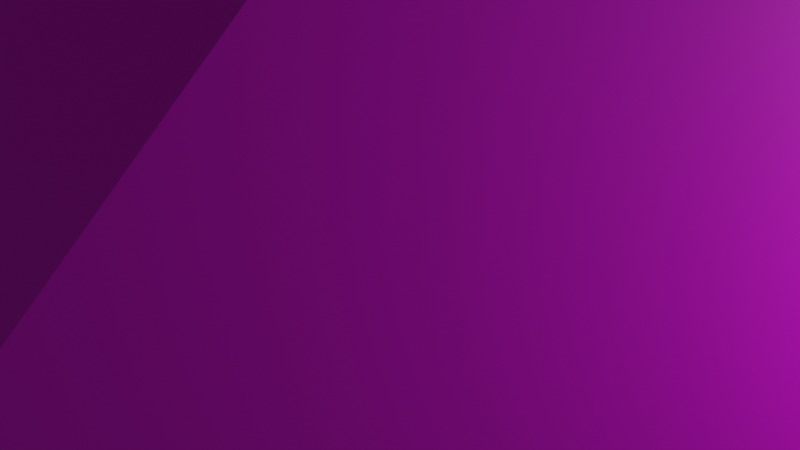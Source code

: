 # Source: CasaDeGobierno.blend  (saved by Blender 2.80.75; exported with 4.5.12 LTS)
import bpy
from mathutils import Matrix  # noqa: F401  (used for matrix-valued properties, if any)

bpy.ops.wm.read_factory_settings(use_empty=True)
scene = bpy.context.scene
scene.name = 'Scene'

# ---- collections
col_collection = bpy.data.collections.new('Collection'); scene.collection.children.link(col_collection)

# ---- images (referenced by path relative to the original .blend; pixels are not part of the script)
import os
ASSET_DIR = os.environ.get("B2B_ASSET_DIR", "")  # directory of the original .blend (textures are referenced by path, not embedded)
HERE = os.path.dirname(os.path.abspath(__file__))  # packed textures are extracted next to this script under _unpacked/

def load_image(name, relpath, width, height, colorspace="sRGB"):
    """Load a texture the original file referenced (path relative to the .blend, or extracted next to this script)."""
    p = next((c for c in (os.path.join(HERE, relpath), os.path.join(ASSET_DIR, relpath)) if relpath and os.path.exists(c)), "")
    if p:
        img = bpy.data.images.load(p, check_existing=True)
        img.name = name
    else:  # same state as the original file: an image datablock whose file is absent (Cycles renders it pink)
        img = bpy.data.images.new(name, width, height)
        img.source = "FILE"
        img.filepath = "//" + (relpath or name)
    img.colorspace_settings.name = colorspace
    return img
img_casadegobiernouv = load_image('CasaDeGobiernoUV', '', 1024, 1024, 'sRGB')

# ---- materials (node trees are filled in below, after node groups)
mat_material_002 = bpy.data.materials.new('Material.002')
mat_material_002.use_transparent_shadow = False

# ---- material node trees
mat_material_002.use_nodes = True; mat_material_002.node_tree.nodes.clear()
_N = mat_material_002.node_tree.nodes; _L = mat_material_002.node_tree.links
n0 = _N.new('ShaderNodeOutputMaterial'); n0.name = 'Material Output'; n0.location = (300, 300)
n1 = _N.new('ShaderNodeBsdfPrincipled'); n1.name = 'Principled BSDF'; n1.location = (10, 300)
n1.distribution = 'GGX'
n1.subsurface_method = 'BURLEY'
n1.inputs[3].default_value = 1.45
n1.inputs[27].default_value = (0.0, 0.0, 0.0, 1.0)
n1.inputs[28].default_value = 1.0
n2 = _N.new('ShaderNodeTexImage'); n2.name = 'Image Texture'; n2.location = (-280, 280)
n2.image = img_casadegobiernouv
_L.new(n1.outputs[0], n0.inputs[0])
_L.new(n2.outputs[0], n1.inputs[0])
n0.is_active_output = True

# ---- world
world_world = bpy.data.worlds.new('World'); scene.world = world_world
world_world.use_nodes = True; world_world.node_tree.nodes.clear()
_N = world_world.node_tree.nodes; _L = world_world.node_tree.links
n0 = _N.new('ShaderNodeOutputWorld'); n0.name = 'World Output'; n0.location = (300, 300)
n1 = _N.new('ShaderNodeBackground'); n1.name = 'Background'; n1.location = (10, 300)
n1.inputs[0].default_value = (0.05088, 0.05088, 0.05088, 1.0)
_L.new(n1.outputs[0], n0.inputs[0])
n0.is_active_output = True
world_world.color = (0.05088, 0.05088, 0.05088)
world_world.use_sun_shadow = False
world_world.sun_shadow_jitter_overblur = 0.0

# ---- cameras
cam_camera = bpy.data.cameras.new('Camera')
cam_camera.clip_end = 100.0
cam_camera.ortho_scale = 7.314

# ---- lights
light_light = bpy.data.lights.new('Light', 'POINT')
light_light.color = (0.9576, 1.0, 0.9681)
light_light.transmission_factor = 0.0
light_light.energy = 1039.0
light_light.shadow_soft_size = 0.1
light_light.shadow_maximum_resolution = 0.006
light_light.use_absolute_resolution = True

# ---- meshes
me_plane_001 = bpy.data.meshes.new('Plane.001')
me_plane_001.from_pydata([(-0.07981, -1.66, 2.196), (1.567, -0.09419, 2.332), (-1.613, 0.01793, 2.196), (0.06482, 1.552, 2.196), (0.1132, -1.681, -0.4994), (1.473, -0.1207, -0.4994), (-1.421, 0.01021, -0.4994), (0.05517, 1.359, -0.4994), (1.033, -1.412, -1.898), (1.478, -0.1176, -1.329), (-1.564, 0.01663, -1.918), (0.0616, 1.502, -1.918)], [], [(0, 1, 3, 2), (7, 11, 10, 6), (0, 6, 4), (2, 7, 6), (1, 4, 5), (3, 5, 7), (9, 11, 5), (5, 11, 7), (6, 10, 8, 4), (1, 5, 3), (0, 4, 1), (2, 6, 0), (3, 7, 2), (4, 8, 5), (8, 9, 5)])
_uv = me_plane_001.uv_layers.new(name='UVMap')
_uv.uv.foreach_set('vector', [0.1105, 0.5429, 0.3482, 0.7627, 0.5334, 0.5063, 0.3163, 0.4237, 0.5375, 0.171, 0.5375, 0.0001135, 0.2397, 0.02515, 0.2675, 0.188, 0.1105, 0.5429, 0.2675, 0.188, 0.0001135, 0.269, 0.3163, 0.4237, 0.5375, 0.171, 0.2675, 0.188, 0.5377, 0.2599, 0.838, 0.518, 0.8433, 0.2713, 0.5634, 0.0001135, 0.8433, 0.2713, 0.849, 0.02645, 0.9333, 0.2708, 0.9999, 0.01722, 0.8433, 0.2713, 0.8433, 0.2713, 0.9999, 0.01722, 0.849, 0.02645, 0.2675, 0.188, 0.2397, 0.02515, 0.01228, 0.09519, 0.0001135, 0.269, 0.5377, 0.2599, 0.8433, 0.2713, 0.5634, 0.0001135, 0.5487, 0.529, 0.838, 0.518, 0.5377, 0.2599, 0.3163, 0.4237, 0.2675, 0.188, 0.1105, 0.5429, 0.5334, 0.5063, 0.5375, 0.171, 0.3163, 0.4237, 0.838, 0.518, 0.9999, 0.486, 0.8433, 0.2713, 0.9999, 0.486, 0.9333, 0.2708, 0.8433, 0.2713])
me_plane_001.materials.append(mat_material_002)
me_plane_001.use_remesh_preserve_volume = False
me_plane_001.use_remesh_preserve_attributes = False
me_plane_001.use_mirror_vertex_groups = False
me_plane_001.update()

# ---- objects
ob_light = bpy.data.objects.new('Light', light_light)
ob_camera = bpy.data.objects.new('Camera', cam_camera)
ob_empty = bpy.data.objects.new('Empty', None)
ob_empty_001 = bpy.data.objects.new('Empty.001', None)
ob_casadegobierno = bpy.data.objects.new('CasaDeGobierno', me_plane_001)

# ---- transforms, parenting, visibility, modifiers, constraints
ob_light.location = (7.29, -0.4189, 3.074)
ob_light.rotation_euler = (0.6503, 0.05522, 1.866)
ob_light.lock_rotations_4d = False
ob_light.empty_display_type = 'ARROWS'
ob_light.color = (0.0, 0.0, 0.0, 0.0)
ob_light.lineart.crease_threshold = 0.0
ob_camera.location = (7.359, -6.926, 4.958)
ob_camera.rotation_euler = (1.109, 0.0, 0.8149)
ob_camera.lock_rotations_4d = False
ob_camera.empty_display_type = 'ARROWS'
ob_camera.color = (0.0, 0.0, 0.0, 0.0)
ob_camera.display_type = 'WIRE'
ob_camera.lineart.crease_threshold = 0.0
ob_empty.location = (0.0, 14.31, 4.685)
ob_empty.rotation_euler = (1.571, -0.0002557, -4.716)
ob_empty.scale = (1.212, 1.212, 1.212)
ob_empty.empty_display_type = 'IMAGE'
ob_empty.empty_display_size = 15.83
ob_empty.empty_image_offset = (-0.5, -0.842)
ob_empty.lineart.crease_threshold = 0.0
ob_empty_001.location = (0.0, -15.41, 0.0)
ob_empty_001.rotation_euler = (1.556, -0.0004067, 1.576)
ob_empty_001.scale = (3.616, 3.616, 3.616)
ob_empty_001.empty_display_type = 'IMAGE'
ob_empty_001.empty_display_size = 5.0
ob_empty_001.lineart.crease_threshold = 0.0
ob_casadegobierno.location = (0.08266, 0.1885, 0.1927)
ob_casadegobierno.scale = (4.588, 4.588, 4.588)
ob_casadegobierno.lineart.crease_threshold = 0.0

# ---- collection membership
col_collection.objects.link(ob_light)
col_collection.objects.link(ob_camera)
col_collection.objects.link(ob_empty)
col_collection.objects.link(ob_empty_001)
col_collection.objects.link(ob_casadegobierno)

# ---- scene / render settings (as saved in the file)
scene.camera = ob_camera
scene.frame_start = 1; scene.frame_end = 250; scene.frame_set(1)
scene.render.engine = 'BLENDER_EEVEE_NEXT'
scene.cycles.use_denoising = False
scene.cycles.samples = 128
scene.cycles.sampling_pattern = 'TABULATED_SOBOL'
scene.cycles.use_adaptive_sampling = False
scene.cycles.use_light_tree = False
scene.view_settings.view_transform = 'Filmic'
bpy.context.view_layer.update()
